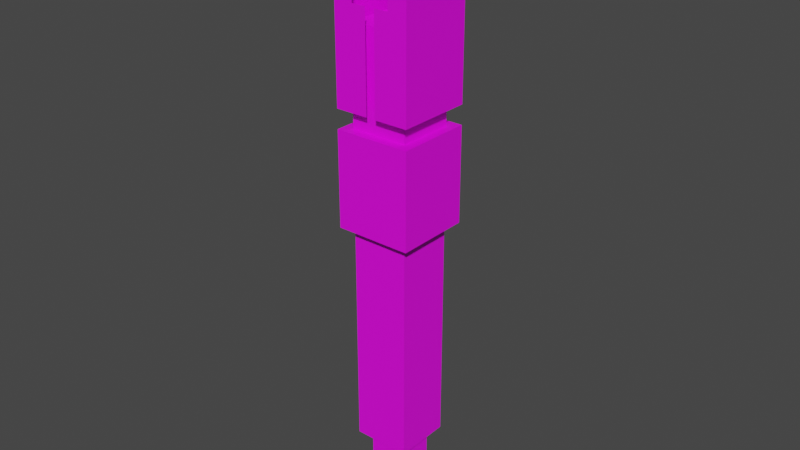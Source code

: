 # Source: cal_kestis.blend  (saved by Blender 2.92.15; exported with 4.5.12 LTS)
import bpy
from mathutils import Matrix  # noqa: F401  (used for matrix-valued properties, if any)

bpy.ops.wm.read_factory_settings(use_empty=True)
scene = bpy.context.scene
scene.name = 'Scene'

# ---- collections
col_collection = bpy.data.collections.new('Collection'); scene.collection.children.link(col_collection)

# ---- images (referenced by path relative to the original .blend; pixels are not part of the script)
import os
ASSET_DIR = os.environ.get("B2B_ASSET_DIR", "")  # directory of the original .blend (textures are referenced by path, not embedded)
HERE = os.path.dirname(os.path.abspath(__file__))  # packed textures are extracted next to this script under _unpacked/

def load_image(name, relpath, width, height, colorspace="sRGB"):
    """Load a texture the original file referenced (path relative to the .blend, or extracted next to this script)."""
    p = next((c for c in (os.path.join(HERE, relpath), os.path.join(ASSET_DIR, relpath)) if relpath and os.path.exists(c)), "")
    if p:
        img = bpy.data.images.load(p, check_existing=True)
        img.name = name
    else:  # same state as the original file: an image datablock whose file is absent (Cycles renders it pink)
        img = bpy.data.images.new(name, width, height)
        img.source = "FILE"
        img.filepath = "//" + (relpath or name)
    img.colorspace_settings.name = colorspace
    return img
img_calsaberlayout_png = load_image('calSaberLayout.png', 'calSaberLayout.png', 1024, 1024, 'sRGB')

# ---- materials (node trees are filled in below, after node groups)
mat_material_001 = bpy.data.materials.new('Material.001')
mat_material_001.use_transparent_shadow = False

# ---- material node trees
mat_material_001.use_nodes = True; mat_material_001.node_tree.nodes.clear()
_N = mat_material_001.node_tree.nodes; _L = mat_material_001.node_tree.links
n0 = _N.new('ShaderNodeBsdfPrincipled'); n0.name = 'Principled BSDF'; n0.location = (10, 300)
n0.distribution = 'GGX'
n0.subsurface_method = 'BURLEY'
n0.inputs[3].default_value = 1.45
n0.inputs[27].default_value = (0.0, 0.0, 0.0, 1.0)
n0.inputs[28].default_value = 1.0
n1 = _N.new('ShaderNodeOutputMaterial'); n1.name = 'Material Output'; n1.location = (300, 300)
n2 = _N.new('ShaderNodeTexImage'); n2.name = 'Image Texture'; n2.location = (-280, 280)
n2.image = img_calsaberlayout_png
n2.interpolation = 'Closest'
_L.new(n0.outputs[0], n1.inputs[0])
_L.new(n2.outputs[0], n0.inputs[0])
n1.is_active_output = True

# ---- world
world_world = bpy.data.worlds.new('World'); scene.world = world_world
world_world.use_nodes = True; world_world.node_tree.nodes.clear()
_N = world_world.node_tree.nodes; _L = world_world.node_tree.links
n0 = _N.new('ShaderNodeOutputWorld'); n0.name = 'World Output'; n0.location = (300, 300)
n1 = _N.new('ShaderNodeBackground'); n1.name = 'Background'; n1.location = (10, 300)
n1.inputs[0].default_value = (0.05088, 0.05088, 0.05088, 1.0)
_L.new(n1.outputs[0], n0.inputs[0])
n0.is_active_output = True
world_world.color = (0.05088, 0.05088, 0.05088)
world_world.use_sun_shadow = False
world_world.sun_shadow_jitter_overblur = 0.0

# ---- meshes
me_cube_002 = bpy.data.meshes.new('Cube.002')
me_cube_002.from_pydata([(-1.024, -1.024, -6.145), (-1.024, -1.024, 2.048), (-1.024, 1.024, -6.145), (-1.024, 1.024, 2.048), (1.024, -1.024, -6.145), (1.024, -1.024, 2.048), (1.024, 1.024, -6.145), (1.024, 1.024, 2.048)], [], [(0, 1, 3, 2), (2, 3, 7, 6), (6, 7, 5, 4), (4, 5, 1, 0), (2, 6, 4, 0), (7, 3, 1, 5)])
_uv = me_cube_002.uv_layers.new(name='UVMap')
_uv.uv.foreach_set('vector', [0.5625, 0.5312, 0.5625, 0.7188, 0.5156, 0.7188, 0.5156, 0.5312, 0.5156, 0.5312, 0.5156, 0.7188, 0.4688, 0.7188, 0.4688, 0.5312, 0.4688, 0.5312, 0.4688, 0.7188, 0.4219, 0.7188, 0.4219, 0.5312, 0.4219, 0.5312, 0.4219, 0.7188, 0.375, 0.7188, 0.375, 0.5312, 0.5156, 0.5312, 0.5156, 0.4844, 0.5625, 0.4844, 0.5625, 0.5312, 0.625, 0.5, 0.875, 0.5, 0.875, 0.75, 0.625, 0.75])
me_cube_002.materials.append(mat_material_001)
me_cube_002.use_remesh_fix_poles = True
me_cube_002.use_remesh_preserve_attributes = False
me_cube_002.use_mirror_vertex_groups = False
me_cube_002.update()
me_cube_004 = bpy.data.meshes.new('Cube.004')
me_cube_004.from_pydata([(-0.6259, -0.6259, -1.669), (-0.6259, -0.6259, 0.0), (-0.6259, 0.6259, -1.669), (-0.6259, 0.6259, 0.0), (0.6259, -0.6259, -1.669), (0.6259, -0.6259, 0.0), (0.6259, 0.6259, -1.669), (0.6259, 0.6259, 0.0), (0.8346, -0.8346, 2.504), (0.8346, -0.8346, -1.669), (0.8346, 0.8346, 2.504), (0.8346, 0.8346, -1.669), (-0.8346, -0.8346, -1.669), (-0.8346, -0.8346, 2.504), (-0.8346, 0.8346, -1.669), (-0.8346, 0.8346, 2.504), (0.4173, -0.8346, 2.504), (0.4173, -0.8346, -1.669), (0.4173, 0.8346, 2.504), (0.4173, 0.8346, -1.669), (-0.4173, -0.8346, -1.669), (-0.4173, -0.8346, 2.504), (-0.4173, 0.8346, -1.669), (-0.4173, 0.8346, 2.504), (0.4173, 0.8346, 0.4173), (0.4173, -0.8346, 0.4173), (-0.4173, 0.8346, 0.4173), (-0.4173, -0.8346, 0.4173), (-0.1043, 0.8346, 0.4173), (-0.1043, -0.8346, 0.4173), (-0.1043, 0.8346, -1.669), (-0.1043, -0.8346, -1.669), (0.1043, 0.8346, 0.4173), (0.1043, -0.8346, 0.4173), (0.1043, -0.8346, -1.669), (0.1043, 0.8346, -1.669)], [], [(0, 1, 3, 2), (2, 3, 7, 6), (6, 7, 5, 4), (4, 5, 1, 0), (2, 6, 4, 0), (7, 3, 1, 5), (13, 12, 20, 27, 21), (8, 9, 11, 10), (9, 8, 16, 25, 17), (14, 15, 23, 26, 22), (10, 11, 19, 24, 18), (22, 26, 28, 30), (27, 20, 31, 29), (17, 25, 33, 34), (24, 19, 35, 32), (12, 13, 15, 14)])
_uv = me_cube_004.uv_layers.new(name='UVMap')
_uv.uv.foreach_set('vector', [0.5312, 0.8438, 0.5312, 0.9062, 0.4844, 0.9062, 0.4844, 0.8438, 0.4844, 0.8438, 0.4844, 0.9062, 0.4375, 0.9062, 0.4375, 0.8438, 0.4375, 0.8438, 0.4375, 0.9062, 0.3906, 0.9062, 0.3906, 0.8438, 0.3906, 0.8438, 0.3906, 0.9062, 0.3438, 0.9062, 0.3438, 0.8438, 0.125, 0.5, 0.375, 0.5, 0.375, 0.75, 0.125, 0.75, 0.3906, 0.9531, 0.3438, 0.9531, 0.3438, 0.9062, 0.3906, 0.9062, 0.09375, 1.0, 0.09375, 0.8438, 0.1094, 0.8438, 0.1094, 0.9219, 0.1094, 1.0, 0.1875, 1.0, 0.1875, 0.8438, 0.25, 0.8438, 0.25, 1.0, 0.1875, 0.8438, 0.1875, 1.0, 0.1719, 1.0, 0.1719, 0.9219, 0.1719, 0.8438, 0.03125, 0.8438, 0.03125, 1.0, 0.01562, 1.0, 0.01562, 0.9219, 0.01562, 0.8438, 0.25, 1.0, 0.25, 0.8438, 0.2656, 0.8438, 0.2656, 0.9219, 0.2656, 1.0, 0.01562, 0.8438, 0.01562, 0.9219, 0.0, 0.9219, 0.0, 0.8438, 0.1094, 0.9219, 0.1094, 0.8438, 0.125, 0.8438, 0.125, 0.9219, 0.1719, 0.8438, 0.1719, 0.9219, 0.1562, 0.9219, 0.1562, 0.8438, 0.2656, 0.9219, 0.2656, 0.8438, 0.2812, 0.8438, 0.2812, 0.9219, 0.09375, 0.8438, 0.09375, 1.0, 0.03125, 1.0, 0.03125, 0.8438])
me_cube_004.materials.append(mat_material_001)
me_cube_004.use_remesh_fix_poles = True
me_cube_004.use_remesh_preserve_attributes = False
me_cube_004.use_mirror_vertex_groups = False
me_cube_004.update()
me_cube_003 = bpy.data.meshes.new('Cube.003')
me_cube_003.from_pydata([(-0.6643, -0.6643, -0.6643), (-0.6643, -0.6643, 1.329), (-0.6643, 0.6643, -0.6643), (-0.6643, 0.6643, 1.329), (0.6643, -0.6643, -0.6643), (0.6643, -0.6643, 1.329), (0.6643, 0.6643, -0.6643), (0.6643, 0.6643, 1.329), (-0.3321, -0.3156, -1.329), (-0.3321, -0.3156, -0.6643), (-0.3321, 0.3156, -1.329), (-0.3321, 0.3156, -0.6643), (0.3321, -0.3156, -1.329), (0.3321, -0.3156, -0.6643), (0.3321, 0.3156, -1.329), (0.3321, 0.3156, -0.6643)], [], [(0, 1, 3, 2), (2, 3, 7, 6), (6, 7, 5, 4), (4, 5, 1, 0), (2, 6, 4, 0), (7, 3, 1, 5), (8, 9, 11, 10), (10, 11, 15, 14), (14, 15, 13, 12), (12, 13, 9, 8), (10, 14, 12, 8), (15, 11, 9, 13)])
_uv = me_cube_003.uv_layers.new(name='UVMap')
_uv.uv.foreach_set('vector', [0.5, 0.4062, 0.5, 0.4531, 0.4688, 0.4531, 0.4688, 0.4062, 0.4688, 0.4062, 0.4688, 0.4531, 0.4375, 0.4531, 0.4375, 0.4062, 0.4375, 0.4062, 0.4375, 0.4531, 0.4062, 0.4531, 0.4062, 0.4062, 0.4062, 0.4062, 0.4062, 0.4531, 0.375, 0.4531, 0.375, 0.4062, 0.4688, 0.4062, 0.4688, 0.375, 0.5, 0.375, 0.5, 0.4062, 0.625, 0.5, 0.875, 0.5, 0.875, 0.75, 0.625, 0.75, 0.4375, 0.3281, 0.4375, 0.3438, 0.4219, 0.3438, 0.4219, 0.3281, 0.4219, 0.3281, 0.4219, 0.3438, 0.4062, 0.3438, 0.4062, 0.3281, 0.4062, 0.3281, 0.4062, 0.3438, 0.3906, 0.3438, 0.3906, 0.3281, 0.3906, 0.3281, 0.3906, 0.3438, 0.375, 0.3438, 0.375, 0.3281, 0.375, 0.3125, 0.3906, 0.3125, 0.3906, 0.3281, 0.375, 0.3281, 0.625, 0.5, 0.875, 0.5, 0.875, 0.75, 0.625, 0.75])
me_cube_003.materials.append(mat_material_001)
me_cube_003.use_remesh_fix_poles = True
me_cube_003.use_remesh_preserve_attributes = False
me_cube_003.use_mirror_vertex_groups = False
me_cube_003.update()
me_cube_001 = bpy.data.meshes.new('Cube.001')
me_cube_001.from_pydata([(-0.557, -0.557, -3.342), (-0.557, -0.557, -1.949), (-0.557, 0.557, -3.342), (-0.557, 0.557, -1.949), (0.557, -0.557, -3.342), (0.557, -0.557, -1.949), (0.557, 0.557, -3.342), (0.557, 0.557, -1.949), (-0.4177, -0.4177, -1.949), (-0.4177, 0.4177, -1.949), (0.4177, -0.4177, -1.949), (0.4177, 0.4177, -1.949), (-0.4177, -0.4177, -3.342), (-0.4177, 0.4177, -3.342), (0.4177, -0.4177, -3.342), (0.4177, 0.4177, -3.342), (-0.4177, -0.4177, -1.671), (-0.4177, 0.4177, -1.671), (0.4177, -0.4177, -1.671), (0.4177, 0.4177, -1.671)], [], [(0, 1, 3, 2), (2, 3, 7, 6), (6, 7, 5, 4), (4, 5, 1, 0), (4, 0, 12, 14), (7, 3, 9, 11), (8, 10, 18, 16), (5, 7, 11, 10), (3, 1, 8, 9), (1, 5, 10, 8), (13, 15, 14, 12), (2, 6, 15, 13), (0, 2, 13, 12), (6, 4, 14, 15), (19, 17, 16, 18), (11, 9, 17, 19), (10, 11, 19, 18), (9, 8, 16, 17)])
_uv = me_cube_001.uv_layers.new(name='UVMap')
_uv.uv.foreach_set('vector', [0.25, 0.5312, 0.25, 0.6094, 0.1875, 0.6094, 0.1875, 0.5312, 0.1875, 0.5312, 0.1875, 0.6094, 0.125, 0.6094, 0.125, 0.5312, 0.125, 0.5312, 0.125, 0.6094, 0.0625, 0.6094, 0.0625, 0.5312, 0.0625, 0.5312, 0.0625, 0.6094, 0.0, 0.6094, 0.0, 0.5312, 0.25, 0.4688, 0.25, 0.5312, 0.2422, 0.5234, 0.2422, 0.4766, 0.0625, 0.6719, 0.0, 0.6719, 0.007812, 0.6641, 0.05469, 0.6641, 0.0, 0.7031, 0.04688, 0.7031, 0.04688, 0.7188, 0.0, 0.7188, 0.0625, 0.6094, 0.0625, 0.6719, 0.05469, 0.6641, 0.05469, 0.6172, 0.0, 0.6719, 0.0, 0.6094, 0.007812, 0.6172, 0.007812, 0.6641, 0.0, 0.6094, 0.0625, 0.6094, 0.05469, 0.6172, 0.007812, 0.6172, 0.125, 0.5, 0.375, 0.5, 0.375, 0.75, 0.125, 0.75, 0.1875, 0.5312, 0.1875, 0.4688, 0.1953, 0.4766, 0.1953, 0.5234, 0.25, 0.5312, 0.1875, 0.5312, 0.1953, 0.5234, 0.2422, 0.5234, 0.1875, 0.4688, 0.25, 0.4688, 0.2422, 0.4766, 0.1953, 0.4766, 0.625, 0.5, 0.875, 0.5, 0.875, 0.75, 0.625, 0.75, 0.09375, 0.7031, 0.1406, 0.7031, 0.1406, 0.7188, 0.09375, 0.7188, 0.04688, 0.7031, 0.09375, 0.7031, 0.09375, 0.7188, 0.04688, 0.7188, 0.1406, 0.7031, 0.1875, 0.7031, 0.1875, 0.7188, 0.1406, 0.7188])
me_cube_001.materials.append(mat_material_001)
me_cube_001.use_remesh_fix_poles = True
me_cube_001.use_remesh_preserve_attributes = False
me_cube_001.use_mirror_vertex_groups = False
me_cube_001.update()

# ---- objects
ob_body = bpy.data.objects.new('body', me_cube_002)
ob_emitter = bpy.data.objects.new('emitter', me_cube_004)
ob_pommel = bpy.data.objects.new('pommel', me_cube_003)
ob_switch = bpy.data.objects.new('switch', me_cube_001)

# ---- transforms, parenting, visibility, modifiers, constraints
ob_body.location = (0.0, 0.0, -1.3)
ob_body.scale = (0.1465, 0.1465, 0.1465)
ob_body.lineart.crease_threshold = 0.0
ob_emitter.location = (0.0, 0.0, 0.0)
ob_emitter.scale = (0.2396, 0.2396, 0.2396)
ob_emitter.lineart.crease_threshold = 0.0
ob_pommel.location = (0.0, 0.0, -2.4)
ob_pommel.scale = (0.1505, 0.1505, 0.1505)
ob_pommel.lineart.crease_threshold = 0.0
ob_switch.location = (0.0, 0.0, 0.2)
ob_switch.scale = (0.3591, 0.3591, 0.3591)
ob_switch.lineart.crease_threshold = 0.0

# ---- collection membership
col_collection.objects.link(ob_body)
col_collection.objects.link(ob_emitter)
col_collection.objects.link(ob_pommel)
col_collection.objects.link(ob_switch)

# ---- scene / render settings (as saved in the file)
scene.frame_start = 1; scene.frame_end = 250; scene.frame_set(1)
scene.render.engine = 'BLENDER_EEVEE_NEXT'
scene.cycles.use_denoising = False
scene.cycles.samples = 128
scene.cycles.sampling_pattern = 'TABULATED_SOBOL'
scene.cycles.use_adaptive_sampling = False
scene.cycles.use_light_tree = False
scene.view_settings.view_transform = 'Filmic'
bpy.context.view_layer.update()

# ---- added for rendering (the .blend has no active camera and no usable light): camera, sun
cam_auto = bpy.data.cameras.new('AutoCamera')
cam_auto.lens = 50.0
cam_auto.sensor_width = 36.0
cam_auto.clip_end = 1000.0
ob_auto_camera = bpy.data.objects.new('AutoCamera', cam_auto)
scene.collection.objects.link(ob_auto_camera)
ob_auto_camera.location = (3.00662, -3.60795, 1.4053)
ob_auto_camera.rotation_euler = (1.09748, -7.21219e-08, 0.694738)
scene.camera = ob_auto_camera
light_auto_sun = bpy.data.lights.new('AutoSun', 'SUN')
light_auto_sun.energy = 3.0
light_auto_sun.angle = 0.0523599
ob_auto_sun = bpy.data.objects.new('AutoSun', light_auto_sun)
scene.collection.objects.link(ob_auto_sun)
ob_auto_sun.rotation_euler = (0.872665, 0.174533, 0.523599)
bpy.context.view_layer.update()
